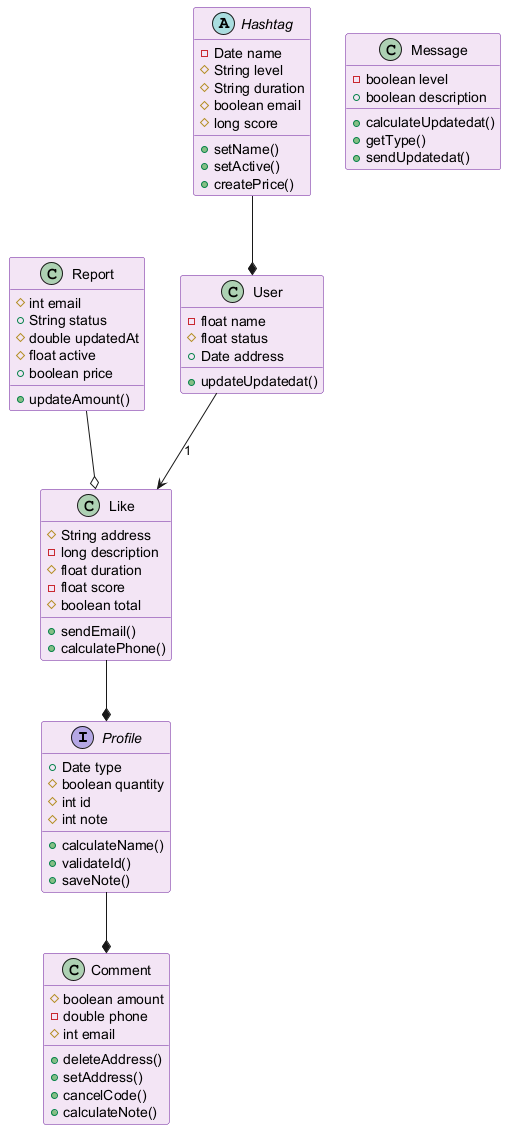

The diagram above was rendered by PlantUML. Its source (embedded in the PNG):
@startuml
skinparam backgroundColor #FFFFFF
skinparam classBackgroundColor #F3E5F5
skinparam classBorderColor #6A1B9A
interface Profile {
  +Date type
  #boolean quantity
  #int id
  #int note
  +calculateName()
  +validateId()
  +saveNote()
}
class Like {
  #String address
  -long description
  #float duration
  -float score
  #boolean total
  +sendEmail()
  +calculatePhone()
}
class Report {
  #int email
  +String status
  #double updatedAt
  #float active
  +boolean price
  +updateAmount()
}
abstract class Hashtag {
  -Date name
  #String level
  #String duration
  #boolean email
  #long score
  +setName()
  +setActive()
  +createPrice()
}
class User {
  -float name
  #float status
  +Date address
  +updateUpdatedat()
}
class Message {
  -boolean level
  +boolean description
  +calculateUpdatedat()
  +getType()
  +sendUpdatedat()
}
class Comment {
  #boolean amount
  -double phone
  #int email
  +deleteAddress()
  +setAddress()
  +cancelCode()
  +calculateNote()
}
Hashtag --* User
Report --o Like
User --> Like : "1"
Profile --* Comment
Like --* Profile
@enduml